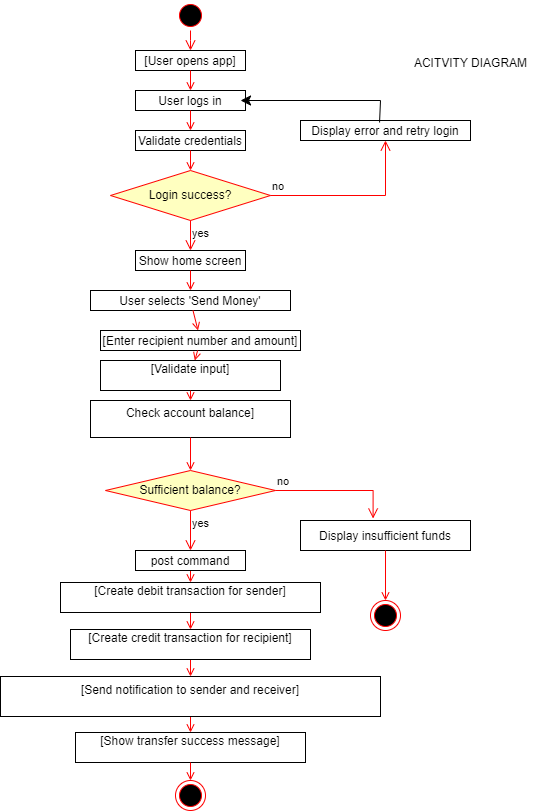

The diagram above was exported from draw.io. Its source (the exported page's mxGraphModel, read from the mxfile embedded in the PNG):
<mxGraphModel dx="1098" dy="828" grid="1" gridSize="10" guides="1" tooltips="1" connect="1" arrows="1" fold="1" page="1" pageScale="1" pageWidth="1169" pageHeight="826" background="none" math="0" shadow="0">
  <root>
    <mxCell id="0" />
    <mxCell id="1" parent="0" />
    <mxCell id="GeXHTltVfliktxZtNrRM-43" value="" style="ellipse;shape=startState;fillColor=#000000;strokeColor=#ff0000;" parent="1" vertex="1">
      <mxGeometry x="235" width="30" height="30" as="geometry" />
    </mxCell>
    <mxCell id="GeXHTltVfliktxZtNrRM-44" value="" style="edgeStyle=elbowEdgeStyle;elbow=horizontal;verticalAlign=bottom;endArrow=open;endSize=8;strokeColor=#FF0000;endFill=1;rounded=0" parent="1" source="GeXHTltVfliktxZtNrRM-43" target="GeXHTltVfliktxZtNrRM-45" edge="1">
      <mxGeometry x="100" y="40" as="geometry">
        <mxPoint x="245" y="230" as="targetPoint" />
      </mxGeometry>
    </mxCell>
    <mxCell id="GeXHTltVfliktxZtNrRM-45" value="[User opens app]" style="" parent="1" vertex="1">
      <mxGeometry x="195" y="50" width="110" height="20" as="geometry" />
    </mxCell>
    <mxCell id="GeXHTltVfliktxZtNrRM-46" value="User logs in" style="" parent="1" vertex="1">
      <mxGeometry x="195" y="90" width="110" height="20" as="geometry" />
    </mxCell>
    <mxCell id="GeXHTltVfliktxZtNrRM-47" value="" style="endArrow=open;strokeColor=#FF0000;endFill=1;rounded=0" parent="1" source="GeXHTltVfliktxZtNrRM-45" target="GeXHTltVfliktxZtNrRM-46" edge="1">
      <mxGeometry relative="1" as="geometry" />
    </mxCell>
    <mxCell id="GeXHTltVfliktxZtNrRM-48" value="Validate credentials" style="" parent="1" vertex="1">
      <mxGeometry x="195" y="130" width="110" height="20" as="geometry" />
    </mxCell>
    <mxCell id="GeXHTltVfliktxZtNrRM-49" value="" style="endArrow=open;strokeColor=#FF0000;endFill=1;rounded=0" parent="1" source="GeXHTltVfliktxZtNrRM-46" target="GeXHTltVfliktxZtNrRM-48" edge="1">
      <mxGeometry relative="1" as="geometry" />
    </mxCell>
    <mxCell id="GeXHTltVfliktxZtNrRM-52" value="Display error and retry login" style="" parent="1" vertex="1">
      <mxGeometry x="360" y="120" width="170" height="20" as="geometry" />
    </mxCell>
    <mxCell id="GeXHTltVfliktxZtNrRM-53" value="[Show transfer success message]&#10;" style="" parent="1" vertex="1">
      <mxGeometry x="135" y="732" width="230" height="30" as="geometry" />
    </mxCell>
    <mxCell id="GeXHTltVfliktxZtNrRM-54" value="Show home screen" style="" parent="1" vertex="1">
      <mxGeometry x="195" y="250" width="110" height="20" as="geometry" />
    </mxCell>
    <mxCell id="GeXHTltVfliktxZtNrRM-55" value="User selects 'Send Money'" style="" parent="1" vertex="1">
      <mxGeometry x="150" y="290" width="200" height="20" as="geometry" />
    </mxCell>
    <mxCell id="GeXHTltVfliktxZtNrRM-56" value="Display insufficient funds" style="" parent="1" vertex="1">
      <mxGeometry x="360" y="520" width="170" height="30" as="geometry" />
    </mxCell>
    <mxCell id="GeXHTltVfliktxZtNrRM-57" value="Check account balance]&#10;" style="" parent="1" vertex="1">
      <mxGeometry x="150" y="400" width="200" height="37" as="geometry" />
    </mxCell>
    <mxCell id="GeXHTltVfliktxZtNrRM-58" value="[Enter recipient number and amount]" style="" parent="1" vertex="1">
      <mxGeometry x="160" y="330" width="200" height="20" as="geometry" />
    </mxCell>
    <mxCell id="GeXHTltVfliktxZtNrRM-59" value="[Validate input]&#10;" style="" parent="1" vertex="1">
      <mxGeometry x="160" y="360" width="180" height="30" as="geometry" />
    </mxCell>
    <mxCell id="GeXHTltVfliktxZtNrRM-60" value="" style="endArrow=open;strokeColor=#FF0000;endFill=1;rounded=0" parent="1" source="GeXHTltVfliktxZtNrRM-48" target="GeXHTltVfliktxZtNrRM-61" edge="1">
      <mxGeometry relative="1" as="geometry">
        <mxPoint x="244.5" y="495" as="sourcePoint" />
        <mxPoint x="244.5" y="550" as="targetPoint" />
      </mxGeometry>
    </mxCell>
    <mxCell id="GeXHTltVfliktxZtNrRM-61" value="&lt;span style=&quot;text-wrap: nowrap;&quot;&gt;Login success?&lt;/span&gt;" style="rhombus;whiteSpace=wrap;html=1;fontColor=#000000;fillColor=#ffffc0;strokeColor=#ff0000;" parent="1" vertex="1">
      <mxGeometry x="170" y="170" width="160" height="50" as="geometry" />
    </mxCell>
    <mxCell id="GeXHTltVfliktxZtNrRM-62" value="no" style="edgeStyle=orthogonalEdgeStyle;html=1;align=left;verticalAlign=bottom;endArrow=open;endSize=8;strokeColor=#ff0000;rounded=0;" parent="1" source="GeXHTltVfliktxZtNrRM-61" target="GeXHTltVfliktxZtNrRM-52" edge="1">
      <mxGeometry x="-1" relative="1" as="geometry">
        <mxPoint x="390" y="570" as="targetPoint" />
      </mxGeometry>
    </mxCell>
    <mxCell id="GeXHTltVfliktxZtNrRM-63" value="yes" style="edgeStyle=orthogonalEdgeStyle;html=1;align=left;verticalAlign=top;endArrow=open;endSize=8;strokeColor=#ff0000;rounded=0;" parent="1" source="GeXHTltVfliktxZtNrRM-61" target="GeXHTltVfliktxZtNrRM-54" edge="1">
      <mxGeometry x="-1" relative="1" as="geometry">
        <mxPoint x="250" y="650" as="targetPoint" />
      </mxGeometry>
    </mxCell>
    <mxCell id="GeXHTltVfliktxZtNrRM-65" value="" style="endArrow=none;html=1;rounded=0;endSize=8;startSize=8;exitX=0.955;exitY=0.5;exitDx=0;exitDy=0;startArrow=classic;startFill=1;endFill=0;entryX=0.465;entryY=0.1;entryDx=0;entryDy=0;entryPerimeter=0;exitPerimeter=0;" parent="1" source="GeXHTltVfliktxZtNrRM-46" target="GeXHTltVfliktxZtNrRM-52" edge="1">
      <mxGeometry width="50" height="50" relative="1" as="geometry">
        <mxPoint x="460" y="360" as="sourcePoint" />
        <mxPoint x="470" y="545" as="targetPoint" />
        <Array as="points">
          <mxPoint x="440" y="100" />
        </Array>
      </mxGeometry>
    </mxCell>
    <mxCell id="GeXHTltVfliktxZtNrRM-69" value="" style="endArrow=open;strokeColor=#FF0000;endFill=1;rounded=0;" parent="1" source="GeXHTltVfliktxZtNrRM-54" target="GeXHTltVfliktxZtNrRM-55" edge="1">
      <mxGeometry relative="1" as="geometry">
        <mxPoint x="240" y="390" as="sourcePoint" />
        <mxPoint x="250" y="450" as="targetPoint" />
      </mxGeometry>
    </mxCell>
    <mxCell id="GeXHTltVfliktxZtNrRM-70" value="" style="endArrow=open;strokeColor=#FF0000;endFill=1;rounded=0;" parent="1" source="GeXHTltVfliktxZtNrRM-55" target="GeXHTltVfliktxZtNrRM-58" edge="1">
      <mxGeometry relative="1" as="geometry">
        <mxPoint x="249.5" y="520" as="sourcePoint" />
        <mxPoint x="250" y="590" as="targetPoint" />
      </mxGeometry>
    </mxCell>
    <mxCell id="GeXHTltVfliktxZtNrRM-73" value="" style="endArrow=open;strokeColor=#FF0000;endFill=1;rounded=0;" parent="1" source="GeXHTltVfliktxZtNrRM-58" target="GeXHTltVfliktxZtNrRM-59" edge="1">
      <mxGeometry relative="1" as="geometry">
        <mxPoint x="249.5" y="470" as="sourcePoint" />
        <mxPoint x="250" y="510" as="targetPoint" />
      </mxGeometry>
    </mxCell>
    <mxCell id="GeXHTltVfliktxZtNrRM-75" value="" style="endArrow=open;strokeColor=#FF0000;endFill=1;rounded=0" parent="1" source="GeXHTltVfliktxZtNrRM-59" target="GeXHTltVfliktxZtNrRM-57" edge="1">
      <mxGeometry relative="1" as="geometry">
        <mxPoint x="249.5" y="413" as="sourcePoint" />
        <mxPoint x="249.5" y="453" as="targetPoint" />
      </mxGeometry>
    </mxCell>
    <mxCell id="GeXHTltVfliktxZtNrRM-76" value="" style="endArrow=open;strokeColor=#FF0000;endFill=1;rounded=0" parent="1" source="GeXHTltVfliktxZtNrRM-95" target="GeXHTltVfliktxZtNrRM-53" edge="1">
      <mxGeometry relative="1" as="geometry">
        <mxPoint x="249.5" y="716" as="sourcePoint" />
        <mxPoint x="250" y="740" as="targetPoint" />
      </mxGeometry>
    </mxCell>
    <mxCell id="GeXHTltVfliktxZtNrRM-77" value="" style="endArrow=open;strokeColor=#FF0000;endFill=1;rounded=0" parent="1" source="GeXHTltVfliktxZtNrRM-89" target="GeXHTltVfliktxZtNrRM-90" edge="1">
      <mxGeometry relative="1" as="geometry">
        <mxPoint x="249.5" y="610" as="sourcePoint" />
        <mxPoint x="250" y="610" as="targetPoint" />
      </mxGeometry>
    </mxCell>
    <mxCell id="GeXHTltVfliktxZtNrRM-78" value="" style="endArrow=open;strokeColor=#FF0000;endFill=1;rounded=0" parent="1" source="GeXHTltVfliktxZtNrRM-90" target="GeXHTltVfliktxZtNrRM-88" edge="1">
      <mxGeometry relative="1" as="geometry">
        <mxPoint x="249.5" y="650" as="sourcePoint" />
        <mxPoint x="250" y="670" as="targetPoint" />
      </mxGeometry>
    </mxCell>
    <mxCell id="GeXHTltVfliktxZtNrRM-79" value="" style="endArrow=open;strokeColor=#FF0000;endFill=1;rounded=0;" parent="1" source="GeXHTltVfliktxZtNrRM-53" target="GeXHTltVfliktxZtNrRM-99" edge="1">
      <mxGeometry relative="1" as="geometry">
        <mxPoint x="265" y="762" as="sourcePoint" />
        <mxPoint x="250" y="790" as="targetPoint" />
      </mxGeometry>
    </mxCell>
    <mxCell id="GeXHTltVfliktxZtNrRM-80" value="" style="endArrow=open;strokeColor=#FF0000;endFill=1;rounded=0" parent="1" source="GeXHTltVfliktxZtNrRM-88" target="GeXHTltVfliktxZtNrRM-95" edge="1">
      <mxGeometry relative="1" as="geometry">
        <mxPoint x="249.5" y="690" as="sourcePoint" />
        <mxPoint x="250" y="710" as="targetPoint" />
      </mxGeometry>
    </mxCell>
    <mxCell id="GeXHTltVfliktxZtNrRM-81" value="" style="endArrow=open;strokeColor=#FF0000;endFill=1;rounded=0;" parent="1" source="GeXHTltVfliktxZtNrRM-56" target="GeXHTltVfliktxZtNrRM-87" edge="1">
      <mxGeometry relative="1" as="geometry">
        <mxPoint x="460" y="570" as="sourcePoint" />
        <mxPoint x="445" y="590" as="targetPoint" />
      </mxGeometry>
    </mxCell>
    <mxCell id="GeXHTltVfliktxZtNrRM-82" value="" style="endArrow=open;strokeColor=#FF0000;endFill=1;rounded=0;" parent="1" source="GeXHTltVfliktxZtNrRM-57" target="GeXHTltVfliktxZtNrRM-83" edge="1">
      <mxGeometry relative="1" as="geometry">
        <mxPoint x="239.5" y="460" as="sourcePoint" />
        <mxPoint x="239.5" y="500" as="targetPoint" />
      </mxGeometry>
    </mxCell>
    <mxCell id="GeXHTltVfliktxZtNrRM-83" value="Sufficient balance?" style="rhombus;whiteSpace=wrap;html=1;fontColor=#000000;fillColor=#ffffc0;strokeColor=#ff0000;" parent="1" vertex="1">
      <mxGeometry x="165" y="470" width="170" height="40" as="geometry" />
    </mxCell>
    <mxCell id="GeXHTltVfliktxZtNrRM-84" value="no" style="edgeStyle=orthogonalEdgeStyle;html=1;align=left;verticalAlign=bottom;endArrow=open;endSize=8;strokeColor=#ff0000;rounded=0;entryX=0.427;entryY=-0.067;entryDx=0;entryDy=0;entryPerimeter=0;" parent="1" source="GeXHTltVfliktxZtNrRM-83" target="GeXHTltVfliktxZtNrRM-56" edge="1">
      <mxGeometry x="-1" relative="1" as="geometry">
        <mxPoint x="380" y="520" as="targetPoint" />
      </mxGeometry>
    </mxCell>
    <mxCell id="GeXHTltVfliktxZtNrRM-85" value="yes" style="edgeStyle=orthogonalEdgeStyle;html=1;align=left;verticalAlign=top;endArrow=open;endSize=8;strokeColor=#ff0000;rounded=0;" parent="1" source="GeXHTltVfliktxZtNrRM-83" target="GeXHTltVfliktxZtNrRM-89" edge="1">
      <mxGeometry x="-1" relative="1" as="geometry">
        <mxPoint x="250" y="580" as="targetPoint" />
      </mxGeometry>
    </mxCell>
    <mxCell id="GeXHTltVfliktxZtNrRM-87" value="" style="ellipse;html=1;shape=endState;fillColor=#000000;strokeColor=#ff0000;" parent="1" vertex="1">
      <mxGeometry x="430" y="600" width="30" height="30" as="geometry" />
    </mxCell>
    <mxCell id="GeXHTltVfliktxZtNrRM-88" value="[Create credit transaction for recipient]&#10;" style="" parent="1" vertex="1">
      <mxGeometry x="130" y="629" width="240" height="30" as="geometry" />
    </mxCell>
    <mxCell id="GeXHTltVfliktxZtNrRM-89" value="post command" style="" parent="1" vertex="1">
      <mxGeometry x="195" y="550" width="110" height="20" as="geometry" />
    </mxCell>
    <mxCell id="GeXHTltVfliktxZtNrRM-90" value="[Create debit transaction for sender]&#10;" style="" parent="1" vertex="1">
      <mxGeometry x="120" y="582" width="260" height="30" as="geometry" />
    </mxCell>
    <mxCell id="GeXHTltVfliktxZtNrRM-95" value="[Send notification to sender and receiver]&#10;" style="" parent="1" vertex="1">
      <mxGeometry x="60" y="676" width="380" height="40" as="geometry" />
    </mxCell>
    <mxCell id="GeXHTltVfliktxZtNrRM-99" value="" style="ellipse;html=1;shape=endState;fillColor=#000000;strokeColor=#ff0000;" parent="1" vertex="1">
      <mxGeometry x="235" y="780" width="30" height="30" as="geometry" />
    </mxCell>
    <mxCell id="GeXHTltVfliktxZtNrRM-100" value="ACITVITY DIAGRAM" style="text;html=1;align=center;verticalAlign=middle;resizable=0;points=[];autosize=1;strokeColor=none;fillColor=none;" parent="1" vertex="1">
      <mxGeometry x="460" y="48" width="140" height="30" as="geometry" />
    </mxCell>
  </root>
</mxGraphModel>